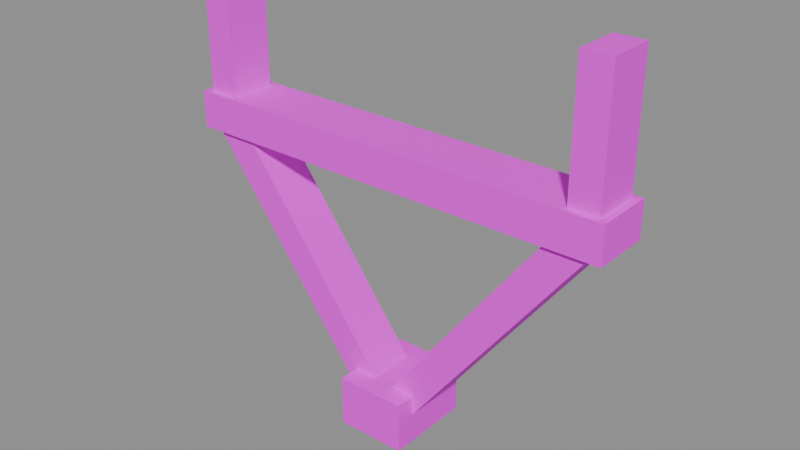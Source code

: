 # Source: UnderDeckBrace.blend  (saved by Blender 5.2.45; exported with 4.5.12 LTS)
import bpy
from mathutils import Matrix  # noqa: F401  (used for matrix-valued properties, if any)

bpy.ops.wm.read_factory_settings(use_empty=True)
scene = bpy.context.scene
scene.name = 'UnderDeckBrace'

# ---- images (referenced by path relative to the original .blend; pixels are not part of the script)
import os
ASSET_DIR = os.environ.get("B2B_ASSET_DIR", "")  # directory of the original .blend (textures are referenced by path, not embedded)
HERE = os.path.dirname(os.path.abspath(__file__))  # packed textures are extracted next to this script under _unpacked/

def load_image(name, relpath, width, height, colorspace="sRGB"):
    """Load a texture the original file referenced (path relative to the .blend, or extracted next to this script)."""
    p = next((c for c in (os.path.join(HERE, relpath), os.path.join(ASSET_DIR, relpath)) if relpath and os.path.exists(c)), "")
    if p:
        img = bpy.data.images.load(p, check_existing=True)
        img.name = name
    else:  # same state as the original file: an image datablock whose file is absent (Cycles renders it pink)
        img = bpy.data.images.new(name, width, height)
        img.source = "FILE"
        img.filepath = "//" + (relpath or name)
    img.colorspace_settings.name = colorspace
    return img
img_fuelstop04_atlas_png = load_image('FuelStop04_Atlas.png', 'FuelStop04_Atlas.png', 1024, 1024, 'sRGB')

# ---- materials (node trees are filled in below, after node groups)
mat_fuelstop04_atlas = bpy.data.materials.new('FuelStop04_Atlas')

# ---- material node trees
mat_fuelstop04_atlas.use_nodes = True; mat_fuelstop04_atlas.node_tree.nodes.clear()
_N = mat_fuelstop04_atlas.node_tree.nodes; _L = mat_fuelstop04_atlas.node_tree.links
n0 = _N.new('ShaderNodeOutputMaterial'); n0.name = 'Material Output'; n0.location = (0, 0)
n1 = _N.new('ShaderNodeBsdfPrincipled'); n1.name = 'Principled BSDF'; n1.location = (0, 0)
n1.inputs[2].default_value = 0.92
n1.inputs[10].default_value = 0.005
n2 = _N.new('ShaderNodeTexImage'); n2.name = 'Image Texture'; n2.location = (0, 0)
n2.image = img_fuelstop04_atlas_png
n2.interpolation = 'Closest'
n2.extension = 'EXTEND'
n3 = _N.new('ShaderNodeVertexColor'); n3.name = 'Color Attribute'; n3.location = (0, 0)
n3.layer_name = 'Color'
n4 = _N.new('ShaderNodeMath'); n4.name = 'Math'; n4.location = (0, 0)
n4.operation = 'MULTIPLY'
n4.inputs[1].default_value = 2.0
_L.new(n2.outputs[0], n1.inputs[0])
_L.new(n2.outputs[1], n1.inputs[4])
_L.new(n2.outputs[0], n1.inputs[27])
_L.new(n3.outputs[1], n4.inputs[0])
_L.new(n4.outputs[0], n1.inputs[28])
_L.new(n1.outputs[0], n0.inputs[0])
n0.is_active_output = True

# ---- meshes
me_underdeckbrace = bpy.data.meshes.new('UnderDeckBrace')
me_underdeckbrace.from_pydata([(-1.5, -0.2, -1.425), (-1.5, 0.2, -1.425), (1.5, 0.2, -1.425), (1.5, -0.2, -1.425), (-1.5, -0.2, -1.175), (1.5, -0.2, -1.175), (1.5, 0.2, -1.175), (-1.5, 0.2, -1.175), (-1.5, -0.2, -1.425), (1.5, -0.2, -1.425), (1.5, -0.2, -1.175), (-1.5, -0.2, -1.175), (1.5, -0.2, -1.425), (1.5, 0.2, -1.425), (1.5, 0.2, -1.175), (1.5, -0.2, -1.175), (1.5, 0.2, -1.425), (-1.5, 0.2, -1.425), (-1.5, 0.2, -1.175), (1.5, 0.2, -1.175), (-1.5, 0.2, -1.425), (-1.5, -0.2, -1.425), (-1.5, -0.2, -1.175), (-1.5, 0.2, -1.175), (-1.488, -0.16, -1.316), (-1.312, -0.16, -1.184), (-1.312, 0.16, -1.184), (-1.488, 0.16, -1.316), (-0.08771, 0.16, -3.166), (0.08771, 0.16, -3.034), (0.08771, -0.16, -3.034), (-0.08771, -0.16, -3.166), (-1.25, 0.16, -1.266), (-1.224, 0.16, -1.3), (-1.25, 0.16, -1.3), (-1.224, 0.16, -1.3), (0.0, 0.16, -2.918), (-0.08771, 0.16, -3.034), (-0.3228, 0.16, -2.856), (-1.45, 0.16, -1.366), (-1.45, 0.16, -1.3), (0.0, 0.16, -3.1), (-0.08771, 0.16, -3.166), (-0.3228, 0.16, -2.856), (-1.488, 0.16, -1.316), (-1.45, 0.16, -1.288), (-1.45, 0.16, -1.366), (-1.312, 0.16, -1.184), (-1.312, -0.16, -1.184), (0.08771, -0.16, -3.034), (0.08771, 0.16, -3.034), (-1.45, -0.16, -1.288), (-1.466, -0.16, -1.3), (-1.45, -0.16, -1.3), (-1.25, -0.16, -1.3), (-1.224, -0.16, -1.3), (-1.25, -0.16, -1.266), (-0.1379, -0.16, -3.1), (-0.08771, -0.16, -3.166), (0.0, -0.16, -3.1), (-0.08771, -0.16, -3.034), (-1.466, -0.16, -1.3), (-1.488, -0.16, -1.316), (-0.1379, -0.16, -3.1), (0.0, -0.16, -2.918), (-1.224, -0.16, -1.3), (-1.488, -0.16, -1.316), (-1.488, 0.16, -1.316), (-0.08771, 0.16, -3.166), (-0.08771, -0.16, -3.166), (1.312, -0.16, -1.184), (1.488, -0.16, -1.316), (1.488, 0.16, -1.316), (1.312, 0.16, -1.184), (-0.08771, 0.16, -3.034), (0.08771, 0.16, -3.166), (0.08771, -0.16, -3.166), (-0.08771, -0.16, -3.034), (1.45, 0.16, -1.288), (1.466, 0.16, -1.3), (1.45, 0.16, -1.3), (1.466, 0.16, -1.3), (1.488, 0.16, -1.316), (1.25, 0.16, -1.631), (1.25, 0.16, -1.3), (1.25, 0.16, -1.631), (0.08771, 0.16, -3.166), (-0.08771, 0.16, -3.034), (1.25, 0.16, -1.266), (1.488, 0.16, -1.316), (1.488, -0.16, -1.316), (0.08771, -0.16, -3.166), (0.08771, 0.16, -3.166), (1.25, -0.16, -1.266), (1.224, -0.16, -1.3), (1.25, -0.16, -1.3), (1.466, -0.16, -1.3), (1.45, -0.16, -1.288), (1.45, -0.16, -1.3), (1.488, -0.16, -1.316), (1.466, -0.16, -1.3), (1.224, -0.16, -1.3), (-0.08771, -0.16, -3.034), (0.08771, -0.16, -3.166), (1.312, -0.16, -1.184), (1.312, 0.16, -1.184), (-0.08771, 0.16, -3.034), (-0.08771, -0.16, -3.034), (-0.24, -0.3, -3.175), (-0.24, 0.3, -3.175), (0.24, 0.3, -3.175), (0.24, -0.3, -3.175), (-0.24, -0.3, -2.825), (0.24, -0.3, -2.825), (0.24, 0.3, -2.825), (-0.24, 0.3, -2.825), (-0.24, -0.3, -3.175), (0.24, -0.3, -3.175), (0.24, -0.3, -2.825), (-0.24, -0.3, -2.825), (0.24, -0.3, -3.175), (0.24, 0.3, -3.175), (0.24, 0.3, -2.825), (0.24, -0.3, -2.825), (0.24, 0.3, -3.175), (-0.24, 0.3, -3.175), (-0.24, 0.3, -2.825), (0.24, 0.3, -2.825), (-0.24, 0.3, -3.175), (-0.24, -0.3, -3.175), (-0.24, -0.3, -2.825), (-0.24, 0.3, -2.825), (-1.45, -0.16, -1.3), (-1.45, 0.16, -1.3), (-1.25, 0.16, -1.3), (-1.25, -0.16, -1.3), (-1.45, -0.16, -0.32), (-1.25, -0.16, -0.32), (-1.25, 0.16, -0.32), (-1.45, 0.16, -0.32), (-1.45, -0.16, -1.3), (-1.25, -0.16, -1.3), (-1.25, -0.16, -0.32), (-1.45, -0.16, -0.32), (-1.25, -0.16, -1.3), (-1.25, 0.16, -1.3), (-1.25, 0.16, -0.32), (-1.25, -0.16, -0.32), (-1.25, 0.16, -1.3), (-1.45, 0.16, -1.3), (-1.45, 0.16, -0.32), (-1.25, 0.16, -0.32), (-1.45, 0.16, -1.3), (-1.45, -0.16, -1.3), (-1.45, -0.16, -0.32), (-1.45, 0.16, -0.32), (1.25, -0.16, -1.3), (1.25, 0.16, -1.3), (1.45, 0.16, -1.3), (1.45, -0.16, -1.3), (1.25, -0.16, -0.32), (1.45, -0.16, -0.32), (1.45, 0.16, -0.32), (1.25, 0.16, -0.32), (1.25, -0.16, -1.3), (1.45, -0.16, -1.3), (1.45, -0.16, -0.32), (1.25, -0.16, -0.32), (1.45, -0.16, -1.3), (1.45, 0.16, -1.3), (1.45, 0.16, -0.32), (1.45, -0.16, -0.32), (1.45, 0.16, -1.3), (1.25, 0.16, -1.3), (1.25, 0.16, -0.32), (1.45, 0.16, -0.32), (1.25, 0.16, -1.3), (1.25, -0.16, -1.3), (1.25, -0.16, -0.32), (1.25, 0.16, -0.32)], [], [(0, 1, 2, 3), (4, 5, 6, 7), (8, 9, 10, 11), (12, 13, 14, 15), (16, 17, 18, 19), (20, 21, 22, 23), (24, 25, 26, 27), (28, 29, 30, 31), (32, 33, 34), (35, 36, 37, 38, 39, 40), (41, 42, 43), (44, 45, 46), (47, 48, 49, 50), (51, 52, 53), (54, 55, 56), (57, 58, 59, 60), (61, 62, 63, 64, 65), (66, 67, 68, 69), (70, 71, 72, 73), (74, 75, 76, 77), (78, 79, 80), (81, 82, 83, 84), (85, 86, 87, 88), (89, 90, 91, 92), (93, 94, 95), (96, 97, 98), (99, 100, 101, 102, 103), (104, 105, 106, 107), (108, 109, 110, 111), (112, 113, 114, 115), (116, 117, 118, 119), (120, 121, 122, 123), (124, 125, 126, 127), (128, 129, 130, 131), (132, 133, 134, 135), (136, 137, 138, 139), (140, 141, 142, 143), (144, 145, 146, 147), (148, 149, 150, 151), (152, 153, 154, 155), (156, 157, 158, 159), (160, 161, 162, 163), (164, 165, 166, 167), (168, 169, 170, 171), (172, 173, 174, 175), (176, 177, 178, 179)])
_uv = me_underdeckbrace.uv_layers.new(name='AtlasUV')
_uv.uv.foreach_set('vector', [0.2539, 0.7539, 0.2539, 0.9961, 0.4961, 0.9961, 0.4961, 0.7539, 0.2539, 0.7539, 0.4961, 0.7539, 0.4961, 0.9961, 0.2539, 0.9961, 0.2539, 0.7539, 0.4961, 0.7539, 0.4961, 0.9961, 0.2539, 0.9961, 0.2539, 0.7539, 0.4961, 0.7539, 0.4961, 0.9961, 0.2539, 0.9961, 0.4961, 0.7539, 0.2539, 0.7539, 0.2539, 0.9961, 0.4961, 0.9961, 0.4961, 0.7539, 0.2539, 0.7539, 0.2539, 0.9961, 0.4961, 0.9961, 0.2539, 0.7539, 0.4961, 0.7539, 0.4961, 0.9961, 0.2539, 0.9961, 0.2539, 0.9961, 0.4961, 0.9961, 0.4961, 0.7539, 0.2539, 0.7539, 0.2904, 0.986, 0.2944, 0.9819, 0.2904, 0.9819, 0.2944, 0.9819, 0.4826, 0.7843, 0.4691, 0.7701, 0.433, 0.7919, 0.2597, 0.9738, 0.2597, 0.9819, 0.4826, 0.762, 0.4691, 0.7539, 0.433, 0.7919, 0.2539, 0.9799, 0.2597, 0.9834, 0.2597, 0.9738, 0.4961, 0.9961, 0.2539, 0.9961, 0.2539, 0.7539, 0.4961, 0.7539, 0.2597, 0.9834, 0.2572, 0.9819, 0.2597, 0.9819, 0.2904, 0.9819, 0.2944, 0.9819, 0.2904, 0.986, 0.4614, 0.762, 0.4691, 0.7539, 0.4826, 0.762, 0.4691, 0.7701, 0.2572, 0.9819, 0.2539, 0.9799, 0.4614, 0.762, 0.4826, 0.7843, 0.2944, 0.9819, 0.2539, 0.9961, 0.4961, 0.9961, 0.4961, 0.7539, 0.2539, 0.7539, 0.2539, 0.7539, 0.4961, 0.7539, 0.4961, 0.9961, 0.2539, 0.9961, 0.2539, 0.9961, 0.4961, 0.9961, 0.4961, 0.7539, 0.2539, 0.7539, 0.4903, 0.9834, 0.4928, 0.9819, 0.4903, 0.9819, 0.4928, 0.9819, 0.4961, 0.9799, 0.4596, 0.9415, 0.4596, 0.9819, 0.4596, 0.9415, 0.2809, 0.7539, 0.2539, 0.7701, 0.4596, 0.986, 0.4961, 0.9961, 0.2539, 0.9961, 0.2539, 0.7539, 0.4961, 0.7539, 0.4596, 0.986, 0.4556, 0.9819, 0.4596, 0.9819, 0.4928, 0.9819, 0.4903, 0.9834, 0.4903, 0.9819, 0.4961, 0.9799, 0.4928, 0.9819, 0.4556, 0.9819, 0.2539, 0.7701, 0.2809, 0.7539, 0.2539, 0.9961, 0.4961, 0.9961, 0.4961, 0.7539, 0.2539, 0.7539, 0.5039, 0.7539, 0.5039, 0.9961, 0.7461, 0.9961, 0.7461, 0.7539, 0.5039, 0.7539, 0.7461, 0.7539, 0.7461, 0.9961, 0.5039, 0.9961, 0.5039, 0.7539, 0.7461, 0.7539, 0.7461, 0.9961, 0.5039, 0.9961, 0.5039, 0.7539, 0.7461, 0.7539, 0.7461, 0.9961, 0.5039, 0.9961, 0.7461, 0.7539, 0.5039, 0.7539, 0.5039, 0.9961, 0.7461, 0.9961, 0.7461, 0.7539, 0.5039, 0.7539, 0.5039, 0.9961, 0.7461, 0.9961, 0.2539, 0.7539, 0.2539, 0.9961, 0.4961, 0.9961, 0.4961, 0.7539, 0.2539, 0.7539, 0.4961, 0.7539, 0.4961, 0.9961, 0.2539, 0.9961, 0.2539, 0.7539, 0.4961, 0.7539, 0.4961, 0.9961, 0.2539, 0.9961, 0.2539, 0.7539, 0.4961, 0.7539, 0.4961, 0.9961, 0.2539, 0.9961, 0.4961, 0.7539, 0.2539, 0.7539, 0.2539, 0.9961, 0.4961, 0.9961, 0.4961, 0.7539, 0.2539, 0.7539, 0.2539, 0.9961, 0.4961, 0.9961, 0.2539, 0.7539, 0.2539, 0.9961, 0.4961, 0.9961, 0.4961, 0.7539, 0.2539, 0.7539, 0.4961, 0.7539, 0.4961, 0.9961, 0.2539, 0.9961, 0.2539, 0.7539, 0.4961, 0.7539, 0.4961, 0.9961, 0.2539, 0.9961, 0.2539, 0.7539, 0.4961, 0.7539, 0.4961, 0.9961, 0.2539, 0.9961, 0.4961, 0.7539, 0.2539, 0.7539, 0.2539, 0.9961, 0.4961, 0.9961, 0.4961, 0.7539, 0.2539, 0.7539, 0.2539, 0.9961, 0.4961, 0.9961])
_ca = me_underdeckbrace.color_attributes.new('Color', 'FLOAT_COLOR', 'CORNER')
_ca.data.foreach_set('color', [1.0, 1.0, 1.0, 0.0, 1.0, 1.0, 1.0, 0.0, 1.0, 1.0, 1.0, 0.0, 1.0, 1.0, 1.0, 0.0, 1.0, 1.0, 1.0, 0.0, 1.0, 1.0, 1.0, 0.0, 1.0, 1.0, 1.0, 0.0, 1.0, 1.0, 1.0, 0.0, 1.0, 1.0, 1.0, 0.0, 1.0, 1.0, 1.0, 0.0, 1.0, 1.0, 1.0, 0.0, 1.0, 1.0, 1.0, 0.0, 1.0, 1.0, 1.0, 0.0, 1.0, 1.0, 1.0, 0.0, 1.0, 1.0, 1.0, 0.0, 1.0, 1.0, 1.0, 0.0, 1.0, 1.0, 1.0, 0.0, 1.0, 1.0, 1.0, 0.0, 1.0, 1.0, 1.0, 0.0, 1.0, 1.0, 1.0, 0.0, 1.0, 1.0, 1.0, 0.0, 1.0, 1.0, 1.0, 0.0, 1.0, 1.0, 1.0, 0.0, 1.0, 1.0, 1.0, 0.0, 1.0, 1.0, 1.0, 0.0, 1.0, 1.0, 1.0, 0.0, 1.0, 1.0, 1.0, 0.0, 1.0, 1.0, 1.0, 0.0, 1.0, 1.0, 1.0, 0.0, 1.0, 1.0, 1.0, 0.0, 1.0, 1.0, 1.0, 0.0, 1.0, 1.0, 1.0, 0.0, 1.0, 1.0, 1.0, 0.0, 1.0, 1.0, 1.0, 0.0, 1.0, 1.0, 1.0, 0.0, 1.0, 1.0, 1.0, 0.0, 1.0, 1.0, 1.0, 0.0, 1.0, 1.0, 1.0, 0.0, 1.0, 1.0, 1.0, 0.0, 1.0, 1.0, 1.0, 0.0, 1.0, 1.0, 1.0, 0.0, 1.0, 1.0, 1.0, 0.0, 1.0, 1.0, 1.0, 0.0, 1.0, 1.0, 1.0, 0.0, 1.0, 1.0, 1.0, 0.0, 1.0, 1.0, 1.0, 0.0, 1.0, 1.0, 1.0, 0.0, 1.0, 1.0, 1.0, 0.0, 1.0, 1.0, 1.0, 0.0, 1.0, 1.0, 1.0, 0.0, 1.0, 1.0, 1.0, 0.0, 1.0, 1.0, 1.0, 0.0, 1.0, 1.0, 1.0, 0.0, 1.0, 1.0, 1.0, 0.0, 1.0, 1.0, 1.0, 0.0, 1.0, 1.0, 1.0, 0.0, 1.0, 1.0, 1.0, 0.0, 1.0, 1.0, 1.0, 0.0, 1.0, 1.0, 1.0, 0.0, 1.0, 1.0, 1.0, 0.0, 1.0, 1.0, 1.0, 0.0, 1.0, 1.0, 1.0, 0.0, 1.0, 1.0, 1.0, 0.0, 1.0, 1.0, 1.0, 0.0, 1.0, 1.0, 1.0, 0.0, 1.0, 1.0, 1.0, 0.0, 1.0, 1.0, 1.0, 0.0, 1.0, 1.0, 1.0, 0.0, 1.0, 1.0, 1.0, 0.0, 1.0, 1.0, 1.0, 0.0, 1.0, 1.0, 1.0, 0.0, 1.0, 1.0, 1.0, 0.0, 1.0, 1.0, 1.0, 0.0, 1.0, 1.0, 1.0, 0.0, 1.0, 1.0, 1.0, 0.0, 1.0, 1.0, 1.0, 0.0, 1.0, 1.0, 1.0, 0.0, 1.0, 1.0, 1.0, 0.0, 1.0, 1.0, 1.0, 0.0, 1.0, 1.0, 1.0, 0.0, 1.0, 1.0, 1.0, 0.0, 1.0, 1.0, 1.0, 0.0, 1.0, 1.0, 1.0, 0.0, 1.0, 1.0, 1.0, 0.0, 1.0, 1.0, 1.0, 0.0, 1.0, 1.0, 1.0, 0.0, 1.0, 1.0, 1.0, 0.0, 1.0, 1.0, 1.0, 0.0, 1.0, 1.0, 1.0, 0.0, 1.0, 1.0, 1.0, 0.0, 1.0, 1.0, 1.0, 0.0, 1.0, 1.0, 1.0, 0.0, 1.0, 1.0, 1.0, 0.0, 1.0, 1.0, 1.0, 0.0, 1.0, 1.0, 1.0, 0.0, 1.0, 1.0, 1.0, 0.0, 1.0, 1.0, 1.0, 0.0, 1.0, 1.0, 1.0, 0.0, 1.0, 1.0, 1.0, 0.0, 1.0, 1.0, 1.0, 0.0, 1.0, 1.0, 1.0, 0.0, 1.0, 1.0, 1.0, 0.0, 1.0, 1.0, 1.0, 0.0, 1.0, 1.0, 1.0, 0.0, 1.0, 1.0, 1.0, 0.0, 1.0, 1.0, 1.0, 0.0, 1.0, 1.0, 1.0, 0.0, 1.0, 1.0, 1.0, 0.0, 1.0, 1.0, 1.0, 0.0, 1.0, 1.0, 1.0, 0.0, 1.0, 1.0, 1.0, 0.0, 1.0, 1.0, 1.0, 0.0, 1.0, 1.0, 1.0, 0.0, 1.0, 1.0, 1.0, 0.0, 1.0, 1.0, 1.0, 0.0, 1.0, 1.0, 1.0, 0.0, 1.0, 1.0, 1.0, 0.0, 1.0, 1.0, 1.0, 0.0, 1.0, 1.0, 1.0, 0.0, 1.0, 1.0, 1.0, 0.0, 1.0, 1.0, 1.0, 0.0, 1.0, 1.0, 1.0, 0.0, 1.0, 1.0, 1.0, 0.0, 1.0, 1.0, 1.0, 0.0, 1.0, 1.0, 1.0, 0.0, 1.0, 1.0, 1.0, 0.0, 1.0, 1.0, 1.0, 0.0, 1.0, 1.0, 1.0, 0.0, 1.0, 1.0, 1.0, 0.0, 1.0, 1.0, 1.0, 0.0, 1.0, 1.0, 1.0, 0.0, 1.0, 1.0, 1.0, 0.0, 1.0, 1.0, 1.0, 0.0, 1.0, 1.0, 1.0, 0.0, 1.0, 1.0, 1.0, 0.0, 1.0, 1.0, 1.0, 0.0, 1.0, 1.0, 1.0, 0.0, 1.0, 1.0, 1.0, 0.0, 1.0, 1.0, 1.0, 0.0, 1.0, 1.0, 1.0, 0.0, 1.0, 1.0, 1.0, 0.0, 1.0, 1.0, 1.0, 0.0, 1.0, 1.0, 1.0, 0.0, 1.0, 1.0, 1.0, 0.0, 1.0, 1.0, 1.0, 0.0, 1.0, 1.0, 1.0, 0.0, 1.0, 1.0, 1.0, 0.0, 1.0, 1.0, 1.0, 0.0, 1.0, 1.0, 1.0, 0.0, 1.0, 1.0, 1.0, 0.0, 1.0, 1.0, 1.0, 0.0, 1.0, 1.0, 1.0, 0.0, 1.0, 1.0, 1.0, 0.0, 1.0, 1.0, 1.0, 0.0, 1.0, 1.0, 1.0, 0.0, 1.0, 1.0, 1.0, 0.0, 1.0, 1.0, 1.0, 0.0, 1.0, 1.0, 1.0, 0.0, 1.0, 1.0, 1.0, 0.0, 1.0, 1.0, 1.0, 0.0, 1.0, 1.0, 1.0, 0.0, 1.0, 1.0, 1.0, 0.0, 1.0, 1.0, 1.0, 0.0, 1.0, 1.0, 1.0, 0.0, 1.0, 1.0, 1.0, 0.0, 1.0, 1.0, 1.0, 0.0, 1.0, 1.0, 1.0, 0.0, 1.0, 1.0, 1.0, 0.0, 1.0, 1.0, 1.0, 0.0, 1.0, 1.0, 1.0, 0.0, 1.0, 1.0, 1.0, 0.0, 1.0, 1.0, 1.0, 0.0, 1.0, 1.0, 1.0, 0.0, 1.0, 1.0, 1.0, 0.0, 1.0, 1.0, 1.0, 0.0, 1.0, 1.0, 1.0, 0.0, 1.0, 1.0, 1.0, 0.0, 1.0, 1.0, 1.0, 0.0, 1.0, 1.0, 1.0, 0.0, 1.0, 1.0, 1.0, 0.0])
me_underdeckbrace.materials.append(mat_fuelstop04_atlas)
me_underdeckbrace.update()

# ---- objects
ob_underdeckbrace = bpy.data.objects.new('UnderDeckBrace', me_underdeckbrace)

# ---- transforms, parenting, visibility, modifiers, constraints
ob_underdeckbrace.location = (0.0, 0.0, 0.0)

# ---- collection membership
scene.collection.objects.link(ob_underdeckbrace)

# ---- scene / render settings (as saved in the file)
scene.frame_start = 1; scene.frame_end = 250; scene.frame_set(1)
scene.render.engine = 'BLENDER_EEVEE_NEXT'
scene.render.image_settings.exr_codec = 'NONE'
scene.render.use_bake_clear = False
scene.render.bake_margin = 0
scene.render.bake_bias = 0.0
scene.render.bake_samples = 0
scene.render.simplify_subdivision_render = 0
scene.render.simplify_child_particles_render = 0.0
scene.render.compositor_device = 'GPU'
scene.eevee.use_volume_custom_range = False
scene.eevee.gtao_distance = 0.0
scene.eevee.use_fast_gi = False
scene.eevee.fast_gi_thickness_near = 0.1
scene.eevee.fast_gi_thickness_far = 0.0
scene.eevee.ray_tracing_options.screen_trace_thickness = 0.1
bpy.context.view_layer.update()

# ---- added for rendering (the .blend has no active camera and no usable light): camera, sun + grey world if the file has none
cam_auto = bpy.data.cameras.new('AutoCamera')
cam_auto.lens = 50.0
cam_auto.sensor_width = 36.0
cam_auto.clip_end = 1000.0
ob_auto_camera = bpy.data.objects.new('AutoCamera', cam_auto)
scene.collection.objects.link(ob_auto_camera)
ob_auto_camera.location = (3.87171, -4.64605, 1.34987)
ob_auto_camera.rotation_euler = (1.09748, -7.21219e-08, 0.694738)
scene.camera = ob_auto_camera
light_auto_sun = bpy.data.lights.new('AutoSun', 'SUN')
light_auto_sun.energy = 3.0
light_auto_sun.angle = 0.0523599
ob_auto_sun = bpy.data.objects.new('AutoSun', light_auto_sun)
scene.collection.objects.link(ob_auto_sun)
ob_auto_sun.rotation_euler = (0.872665, 0.174533, 0.523599)
if scene.world is None:
    world_auto = bpy.data.worlds.new('AutoWorld')
    world_auto.color = (0.3, 0.3, 0.3)
    scene.world = world_auto
bpy.context.view_layer.update()

